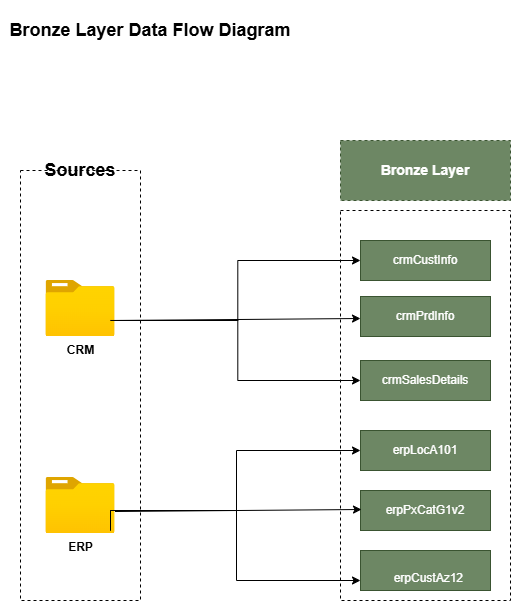

The diagram above was exported from draw.io. Its source (the exported page's mxGraphModel, read from the mxfile embedded in the PNG):
<mxGraphModel dx="1414" dy="841" grid="1" gridSize="10" guides="1" tooltips="1" connect="1" arrows="1" fold="1" page="1" pageScale="1" pageWidth="827" pageHeight="1169" math="0" shadow="0">
  <root>
    <mxCell id="0" />
    <mxCell id="1" parent="0" />
    <mxCell id="83bsMKu6DQAnTOZldikZ-2" parent="1" style="rounded=0;whiteSpace=wrap;html=1;fillColor=none;dashed=1;" value="" vertex="1">
      <mxGeometry height="430" width="120" x="30" y="180" as="geometry" />
    </mxCell>
    <mxCell id="83bsMKu6DQAnTOZldikZ-3" parent="1" style="whiteSpace=wrap;html=1;fillColor=none;fontStyle=1;fontSize=18;strokeColor=none;" value="Bronze Layer Data Flow Diagram" vertex="1">
      <mxGeometry height="60" width="300" x="10" y="10" as="geometry" />
    </mxCell>
    <mxCell id="83bsMKu6DQAnTOZldikZ-4" parent="1" style="rounded=0;whiteSpace=wrap;html=1;fillColor=none;strokeColor=none;fontStyle=1" value="&lt;font style=&quot;font-size: 18px;&quot;&gt;Sources&lt;/font&gt;" vertex="1">
      <mxGeometry height="60" width="120" x="30" y="150" as="geometry" />
    </mxCell>
    <mxCell id="83bsMKu6DQAnTOZldikZ-5" parent="1" style="rounded=0;whiteSpace=wrap;html=1;fillColor=none;dashed=1;" value="" vertex="1">
      <mxGeometry height="390" width="170" x="350" y="220" as="geometry" />
    </mxCell>
    <mxCell id="83bsMKu6DQAnTOZldikZ-6" parent="1" style="rounded=0;whiteSpace=wrap;html=1;fillColor=#6d8764;strokeColor=#3A5431;dashed=1;fontStyle=1;fontSize=14;fontColor=#ffffff;" value="Bronze Layer" vertex="1">
      <mxGeometry height="60" width="170" x="350" y="150" as="geometry" />
    </mxCell>
    <mxCell id="83bsMKu6DQAnTOZldikZ-7" parent="1" style="image;aspect=fixed;html=1;points=[];align=center;fontSize=12;image=img/lib/azure2/general/Folder_Blank.svg;fontStyle=1" value="CRM" vertex="1">
      <mxGeometry height="56.00000000000001" width="69" x="55.5" y="290" as="geometry" />
    </mxCell>
    <mxCell id="83bsMKu6DQAnTOZldikZ-8" parent="1" style="image;aspect=fixed;html=1;points=[];align=center;fontSize=12;image=img/lib/azure2/general/Folder_Blank.svg;fontStyle=1" value="ERP" vertex="1">
      <mxGeometry height="56.00000000000001" width="69" x="55.5" y="487" as="geometry" />
    </mxCell>
    <mxCell id="83bsMKu6DQAnTOZldikZ-9" parent="1" style="rounded=0;whiteSpace=wrap;html=1;fillColor=#6d8764;strokeColor=#3A5431;fontColor=#ffffff;" value="crmCustInfo" vertex="1">
      <mxGeometry height="40" width="130" x="370" y="250" as="geometry" />
    </mxCell>
    <mxCell id="83bsMKu6DQAnTOZldikZ-10" parent="1" style="rounded=0;whiteSpace=wrap;html=1;fillColor=#6d8764;strokeColor=#3A5431;fontColor=#ffffff;" value="crmSalesDetails" vertex="1">
      <mxGeometry height="40" width="130" x="370" y="370" as="geometry" />
    </mxCell>
    <mxCell id="83bsMKu6DQAnTOZldikZ-11" parent="1" style="rounded=0;whiteSpace=wrap;html=1;fillColor=#6d8764;strokeColor=#3A5431;fontColor=#ffffff;" value="crmPrdInfo" vertex="1">
      <mxGeometry height="40" width="130" x="370" y="306" as="geometry" />
    </mxCell>
    <mxCell id="83bsMKu6DQAnTOZldikZ-12" parent="1" style="rounded=0;whiteSpace=wrap;html=1;fillColor=#6d8764;strokeColor=#3A5431;fontColor=#ffffff;" value="erpLocA101" vertex="1">
      <mxGeometry height="40" width="130" x="370" y="440" as="geometry" />
    </mxCell>
    <mxCell id="83bsMKu6DQAnTOZldikZ-13" parent="1" style="rounded=0;whiteSpace=wrap;html=1;fillColor=#6d8764;strokeColor=#3A5431;fontColor=#ffffff;" value="erpPxCatG1v2" vertex="1">
      <mxGeometry height="40" width="130" x="370" y="500" as="geometry" />
    </mxCell>
    <mxCell id="83bsMKu6DQAnTOZldikZ-14" parent="1" style="rounded=0;whiteSpace=wrap;html=1;fillColor=#6d8764;strokeColor=#3A5431;fontColor=#ffffff;" value="&lt;div&gt;&lt;br&gt;&lt;/div&gt;&lt;div&gt;&amp;nbsp; erpCustAz12&lt;/div&gt;" vertex="1">
      <mxGeometry height="40" width="130" x="370" y="560" as="geometry" />
    </mxCell>
    <mxCell id="83bsMKu6DQAnTOZldikZ-16" edge="1" parent="1" style="endArrow=classic;html=1;rounded=0;entryX=0;entryY=0.5;entryDx=0;entryDy=0;" value="">
      <mxGeometry height="50" relative="1" width="50" as="geometry">
        <mxPoint x="123.5" y="330" as="sourcePoint" />
        <mxPoint x="370" y="328" as="targetPoint" />
      </mxGeometry>
    </mxCell>
    <mxCell id="83bsMKu6DQAnTOZldikZ-17" edge="1" parent="1" source="83bsMKu6DQAnTOZldikZ-7" style="endArrow=classic;html=1;rounded=0;edgeStyle=orthogonalEdgeStyle;entryX=0;entryY=0.5;entryDx=0;entryDy=0;exitX=0.935;exitY=0.714;exitDx=0;exitDy=0;exitPerimeter=0;" target="83bsMKu6DQAnTOZldikZ-9" value="">
      <mxGeometry height="50" relative="1" width="50" as="geometry">
        <mxPoint x="240" y="330" as="sourcePoint" />
        <mxPoint x="290" y="280" as="targetPoint" />
      </mxGeometry>
    </mxCell>
    <mxCell id="83bsMKu6DQAnTOZldikZ-18" edge="1" parent="1" source="83bsMKu6DQAnTOZldikZ-7" style="endArrow=classic;html=1;rounded=0;edgeStyle=orthogonalEdgeStyle;entryX=0;entryY=0.5;entryDx=0;entryDy=0;exitX=0.935;exitY=0.714;exitDx=0;exitDy=0;exitPerimeter=0;" target="83bsMKu6DQAnTOZldikZ-10" value="">
      <mxGeometry height="50" relative="1" width="50" as="geometry">
        <mxPoint x="130" y="330" as="sourcePoint" />
        <mxPoint x="320" y="270" as="targetPoint" />
      </mxGeometry>
    </mxCell>
    <mxCell id="83bsMKu6DQAnTOZldikZ-22" edge="1" parent="1" style="endArrow=classic;html=1;rounded=0;entryX=0;entryY=0.5;entryDx=0;entryDy=0;" value="">
      <mxGeometry height="50" relative="1" width="50" as="geometry">
        <mxPoint x="124.5" y="521" as="sourcePoint" />
        <mxPoint x="371" y="519" as="targetPoint" />
      </mxGeometry>
    </mxCell>
    <mxCell id="83bsMKu6DQAnTOZldikZ-23" edge="1" parent="1" style="endArrow=classic;html=1;rounded=0;edgeStyle=orthogonalEdgeStyle;entryX=0;entryY=0.5;entryDx=0;entryDy=0;exitX=0.935;exitY=0.714;exitDx=0;exitDy=0;exitPerimeter=0;" target="83bsMKu6DQAnTOZldikZ-12" value="">
      <mxGeometry height="50" relative="1" width="50" as="geometry">
        <Array as="points">
          <mxPoint x="120" y="520" />
          <mxPoint x="246" y="520" />
          <mxPoint x="246" y="460" />
        </Array>
        <mxPoint x="120" y="540" as="sourcePoint" />
        <mxPoint x="370" y="480" as="targetPoint" />
      </mxGeometry>
    </mxCell>
    <mxCell id="83bsMKu6DQAnTOZldikZ-24" edge="1" parent="1" style="endArrow=classic;html=1;rounded=0;edgeStyle=orthogonalEdgeStyle;exitX=0.935;exitY=0.714;exitDx=0;exitDy=0;exitPerimeter=0;entryX=0;entryY=0.75;entryDx=0;entryDy=0;" target="83bsMKu6DQAnTOZldikZ-14" value="">
      <mxGeometry height="50" relative="1" width="50" as="geometry">
        <Array as="points">
          <mxPoint x="120" y="520" />
          <mxPoint x="246" y="520" />
          <mxPoint x="246" y="590" />
        </Array>
        <mxPoint x="120" y="540" as="sourcePoint" />
        <mxPoint x="340" y="590" as="targetPoint" />
      </mxGeometry>
    </mxCell>
  </root>
</mxGraphModel>